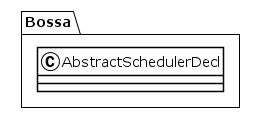

The diagram above was rendered by PlantUML. Its source (embedded in the PNG):
@startuml
!theme plain
package Bossa {
class AbstractSchedulerDecl {
}
}
@enduml